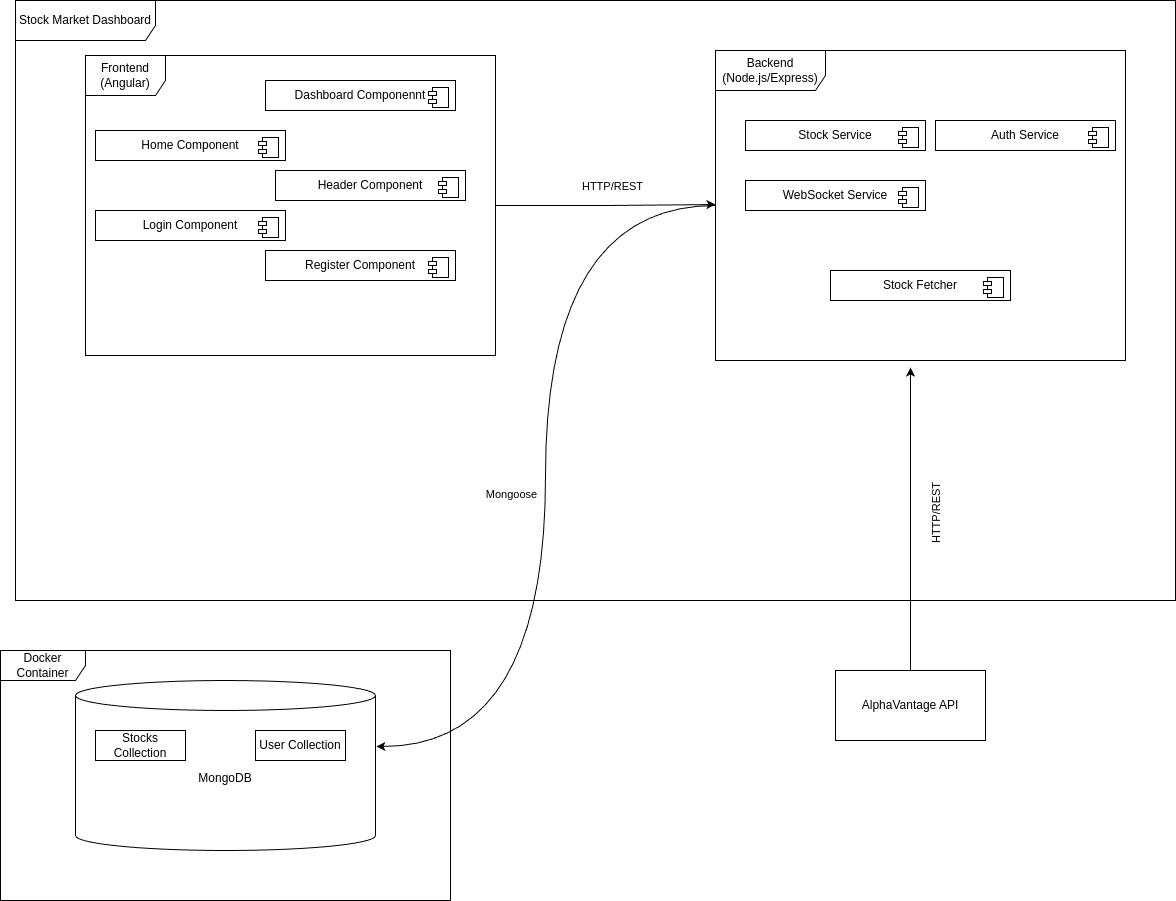

The diagram above was exported from draw.io. Its source (the exported page's mxGraphModel, read from the mxfile embedded in the PNG):
<mxGraphModel dx="2284" dy="875" grid="1" gridSize="10" guides="1" tooltips="1" connect="1" arrows="1" fold="1" page="1" pageScale="1" pageWidth="850" pageHeight="1100" math="0" shadow="0">
  <root>
    <mxCell id="0" />
    <mxCell id="1" parent="0" />
    <mxCell id="iY6-0ro3qG8So9RiAn2E-6" value="Stock Market Dashboard" style="shape=umlFrame;whiteSpace=wrap;html=1;pointerEvents=0;width=140;height=40;" vertex="1" parent="1">
      <mxGeometry x="-360" y="110" width="1160" height="600" as="geometry" />
    </mxCell>
    <mxCell id="iY6-0ro3qG8So9RiAn2E-7" value="Frontend (Angular)" style="shape=umlFrame;whiteSpace=wrap;html=1;pointerEvents=0;width=80;height=40;" vertex="1" parent="1">
      <mxGeometry x="-290" y="165" width="410" height="300" as="geometry" />
    </mxCell>
    <mxCell id="iY6-0ro3qG8So9RiAn2E-8" value="Backend (Node.js/Express)" style="shape=umlFrame;whiteSpace=wrap;html=1;pointerEvents=0;width=110;height=40;" vertex="1" parent="1">
      <mxGeometry x="340" y="160" width="410" height="310" as="geometry" />
    </mxCell>
    <mxCell id="iY6-0ro3qG8So9RiAn2E-11" value="Dashboard Componennt" style="html=1;dropTarget=0;whiteSpace=wrap;" vertex="1" parent="1">
      <mxGeometry x="-110" y="190" width="190" height="30" as="geometry" />
    </mxCell>
    <mxCell id="iY6-0ro3qG8So9RiAn2E-12" value="" style="shape=module;jettyWidth=8;jettyHeight=4;" vertex="1" parent="iY6-0ro3qG8So9RiAn2E-11">
      <mxGeometry x="1" width="20" height="20" relative="1" as="geometry">
        <mxPoint x="-27" y="7" as="offset" />
      </mxGeometry>
    </mxCell>
    <mxCell id="iY6-0ro3qG8So9RiAn2E-14" value="Home Component" style="html=1;dropTarget=0;whiteSpace=wrap;" vertex="1" parent="1">
      <mxGeometry x="-280" y="240" width="190" height="30" as="geometry" />
    </mxCell>
    <mxCell id="iY6-0ro3qG8So9RiAn2E-15" value="" style="shape=module;jettyWidth=8;jettyHeight=4;" vertex="1" parent="iY6-0ro3qG8So9RiAn2E-14">
      <mxGeometry x="1" width="20" height="20" relative="1" as="geometry">
        <mxPoint x="-27" y="7" as="offset" />
      </mxGeometry>
    </mxCell>
    <mxCell id="iY6-0ro3qG8So9RiAn2E-16" value="Header Component" style="html=1;dropTarget=0;whiteSpace=wrap;" vertex="1" parent="1">
      <mxGeometry x="-100" y="280" width="190" height="30" as="geometry" />
    </mxCell>
    <mxCell id="iY6-0ro3qG8So9RiAn2E-17" value="" style="shape=module;jettyWidth=8;jettyHeight=4;" vertex="1" parent="iY6-0ro3qG8So9RiAn2E-16">
      <mxGeometry x="1" width="20" height="20" relative="1" as="geometry">
        <mxPoint x="-27" y="7" as="offset" />
      </mxGeometry>
    </mxCell>
    <mxCell id="iY6-0ro3qG8So9RiAn2E-19" value="Login Component" style="html=1;dropTarget=0;whiteSpace=wrap;" vertex="1" parent="1">
      <mxGeometry x="-280" y="320" width="190" height="30" as="geometry" />
    </mxCell>
    <mxCell id="iY6-0ro3qG8So9RiAn2E-20" value="" style="shape=module;jettyWidth=8;jettyHeight=4;" vertex="1" parent="iY6-0ro3qG8So9RiAn2E-19">
      <mxGeometry x="1" width="20" height="20" relative="1" as="geometry">
        <mxPoint x="-27" y="7" as="offset" />
      </mxGeometry>
    </mxCell>
    <mxCell id="iY6-0ro3qG8So9RiAn2E-21" value="Register Component" style="html=1;dropTarget=0;whiteSpace=wrap;" vertex="1" parent="1">
      <mxGeometry x="-110" y="360" width="190" height="30" as="geometry" />
    </mxCell>
    <mxCell id="iY6-0ro3qG8So9RiAn2E-22" value="" style="shape=module;jettyWidth=8;jettyHeight=4;" vertex="1" parent="iY6-0ro3qG8So9RiAn2E-21">
      <mxGeometry x="1" width="20" height="20" relative="1" as="geometry">
        <mxPoint x="-27" y="7" as="offset" />
      </mxGeometry>
    </mxCell>
    <mxCell id="iY6-0ro3qG8So9RiAn2E-23" style="edgeStyle=orthogonalEdgeStyle;rounded=0;orthogonalLoop=1;jettySize=auto;html=1;entryX=0;entryY=0.497;entryDx=0;entryDy=0;entryPerimeter=0;" edge="1" parent="1" source="iY6-0ro3qG8So9RiAn2E-7" target="iY6-0ro3qG8So9RiAn2E-8">
      <mxGeometry relative="1" as="geometry" />
    </mxCell>
    <mxCell id="iY6-0ro3qG8So9RiAn2E-24" value="HTTP/REST" style="edgeLabel;html=1;align=center;verticalAlign=middle;resizable=0;points=[];" vertex="1" connectable="0" parent="iY6-0ro3qG8So9RiAn2E-23">
      <mxGeometry x="0.0584" y="-1" relative="1" as="geometry">
        <mxPoint y="-20" as="offset" />
      </mxGeometry>
    </mxCell>
    <mxCell id="iY6-0ro3qG8So9RiAn2E-25" value="Stock Service" style="html=1;dropTarget=0;whiteSpace=wrap;" vertex="1" parent="1">
      <mxGeometry x="370" y="230" width="180" height="30" as="geometry" />
    </mxCell>
    <mxCell id="iY6-0ro3qG8So9RiAn2E-26" value="" style="shape=module;jettyWidth=8;jettyHeight=4;" vertex="1" parent="iY6-0ro3qG8So9RiAn2E-25">
      <mxGeometry x="1" width="20" height="20" relative="1" as="geometry">
        <mxPoint x="-27" y="7" as="offset" />
      </mxGeometry>
    </mxCell>
    <mxCell id="iY6-0ro3qG8So9RiAn2E-27" value="Auth Service" style="html=1;dropTarget=0;whiteSpace=wrap;" vertex="1" parent="1">
      <mxGeometry x="560" y="230" width="180" height="30" as="geometry" />
    </mxCell>
    <mxCell id="iY6-0ro3qG8So9RiAn2E-28" value="" style="shape=module;jettyWidth=8;jettyHeight=4;" vertex="1" parent="iY6-0ro3qG8So9RiAn2E-27">
      <mxGeometry x="1" width="20" height="20" relative="1" as="geometry">
        <mxPoint x="-27" y="7" as="offset" />
      </mxGeometry>
    </mxCell>
    <mxCell id="iY6-0ro3qG8So9RiAn2E-29" value="WebSocket Service" style="html=1;dropTarget=0;whiteSpace=wrap;" vertex="1" parent="1">
      <mxGeometry x="370" y="290" width="180" height="30" as="geometry" />
    </mxCell>
    <mxCell id="iY6-0ro3qG8So9RiAn2E-30" value="" style="shape=module;jettyWidth=8;jettyHeight=4;" vertex="1" parent="iY6-0ro3qG8So9RiAn2E-29">
      <mxGeometry x="1" width="20" height="20" relative="1" as="geometry">
        <mxPoint x="-27" y="7" as="offset" />
      </mxGeometry>
    </mxCell>
    <mxCell id="iY6-0ro3qG8So9RiAn2E-31" value="Stock Fetcher" style="html=1;dropTarget=0;whiteSpace=wrap;" vertex="1" parent="1">
      <mxGeometry x="455" y="380" width="180" height="30" as="geometry" />
    </mxCell>
    <mxCell id="iY6-0ro3qG8So9RiAn2E-32" value="" style="shape=module;jettyWidth=8;jettyHeight=4;" vertex="1" parent="iY6-0ro3qG8So9RiAn2E-31">
      <mxGeometry x="1" width="20" height="20" relative="1" as="geometry">
        <mxPoint x="-27" y="7" as="offset" />
      </mxGeometry>
    </mxCell>
    <mxCell id="iY6-0ro3qG8So9RiAn2E-33" value="AlphaVantage API" style="html=1;whiteSpace=wrap;" vertex="1" parent="1">
      <mxGeometry x="460" y="780" width="150" height="70" as="geometry" />
    </mxCell>
    <mxCell id="iY6-0ro3qG8So9RiAn2E-35" style="edgeStyle=orthogonalEdgeStyle;rounded=0;orthogonalLoop=1;jettySize=auto;html=1;strokeColor=default;" edge="1" parent="1" source="iY6-0ro3qG8So9RiAn2E-33">
      <mxGeometry relative="1" as="geometry">
        <mxPoint x="535" y="477" as="targetPoint" />
      </mxGeometry>
    </mxCell>
    <mxCell id="iY6-0ro3qG8So9RiAn2E-36" value="HTTP/REST" style="edgeLabel;html=1;align=center;verticalAlign=middle;resizable=0;points=[];rotation=270;" vertex="1" connectable="0" parent="iY6-0ro3qG8So9RiAn2E-35">
      <mxGeometry x="0.0338" y="-1" relative="1" as="geometry">
        <mxPoint x="24" as="offset" />
      </mxGeometry>
    </mxCell>
    <mxCell id="iY6-0ro3qG8So9RiAn2E-37" value="MongoDB" style="shape=cylinder3;whiteSpace=wrap;html=1;boundedLbl=1;backgroundOutline=1;size=15;" vertex="1" parent="1">
      <mxGeometry x="-300" y="790" width="300" height="170" as="geometry" />
    </mxCell>
    <mxCell id="iY6-0ro3qG8So9RiAn2E-39" value="Stocks Collection" style="html=1;whiteSpace=wrap;" vertex="1" parent="1">
      <mxGeometry x="-280" y="840" width="90" height="30" as="geometry" />
    </mxCell>
    <mxCell id="iY6-0ro3qG8So9RiAn2E-40" value="User Collection" style="html=1;whiteSpace=wrap;" vertex="1" parent="1">
      <mxGeometry x="-120" y="840" width="90" height="30" as="geometry" />
    </mxCell>
    <mxCell id="iY6-0ro3qG8So9RiAn2E-42" style="edgeStyle=orthogonalEdgeStyle;rounded=0;orthogonalLoop=1;jettySize=auto;html=1;entryX=1.003;entryY=0.388;entryDx=0;entryDy=0;entryPerimeter=0;curved=1;" edge="1" parent="1" source="iY6-0ro3qG8So9RiAn2E-8" target="iY6-0ro3qG8So9RiAn2E-37">
      <mxGeometry relative="1" as="geometry" />
    </mxCell>
    <mxCell id="iY6-0ro3qG8So9RiAn2E-43" value="Mongoose" style="edgeLabel;html=1;align=center;verticalAlign=middle;resizable=0;points=[];" vertex="1" connectable="0" parent="iY6-0ro3qG8So9RiAn2E-42">
      <mxGeometry x="0.0397" y="2" relative="1" as="geometry">
        <mxPoint x="-37" as="offset" />
      </mxGeometry>
    </mxCell>
    <mxCell id="iY6-0ro3qG8So9RiAn2E-44" value="Docker Container" style="shape=umlFrame;whiteSpace=wrap;html=1;pointerEvents=0;width=85;height=30;" vertex="1" parent="1">
      <mxGeometry x="-375" y="760" width="450" height="250" as="geometry" />
    </mxCell>
  </root>
</mxGraphModel>